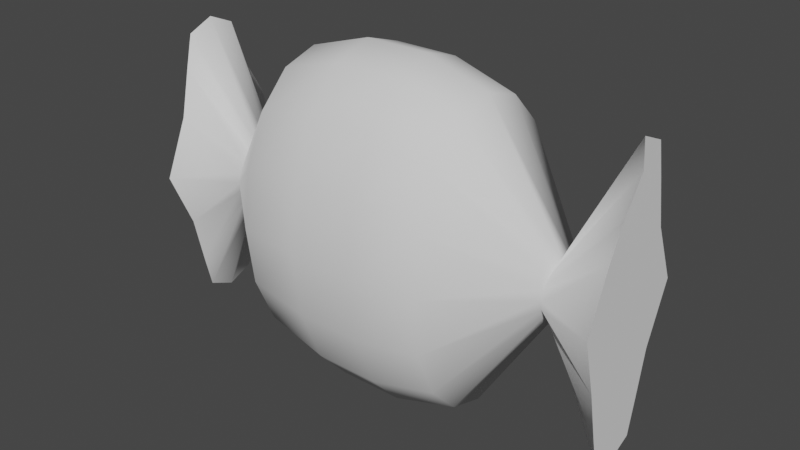 # Source: Candy.blend  (saved by Blender 3.1.7; exported with 4.5.12 LTS)
import bpy
from mathutils import Matrix  # noqa: F401  (used for matrix-valued properties, if any)

bpy.ops.wm.read_factory_settings(use_empty=True)
scene = bpy.context.scene
scene.name = 'Scene'

# ---- collections
col_collection = bpy.data.collections.new('Collection'); scene.collection.children.link(col_collection)

# ---- world
world_world = bpy.data.worlds.new('World'); scene.world = world_world
world_world.use_nodes = True; world_world.node_tree.nodes.clear()
_N = world_world.node_tree.nodes; _L = world_world.node_tree.links
n0 = _N.new('ShaderNodeOutputWorld'); n0.name = 'World Output'; n0.location = (300, 300)
n1 = _N.new('ShaderNodeBackground'); n1.name = 'Background'; n1.location = (10, 300)
n1.inputs[0].default_value = (0.05088, 0.05088, 0.05088, 1.0)
_L.new(n1.outputs[0], n0.inputs[0])
n0.is_active_output = True
world_world.color = (0.05088, 0.05088, 0.05088)
world_world.use_sun_shadow = False
world_world.sun_shadow_jitter_overblur = 0.0

# ---- meshes
me_cylinder_001 = bpy.data.meshes.new('Cylinder.001')
me_cylinder_001.from_pydata([(0.0, 0.5201, -1.0), (0.0, 0.5477, 1.0), (0.3827, 0.3516, -1.0), (0.3827, 0.3516, 1.0), (0.7071, 0.3873, -1.0), (0.7071, 0.2691, 1.0), (0.9239, 0.2096, -1.0), (0.9239, 0.2096, 1.0), (1.0, -1.917e-08, -1.0), (1.0, -1.917e-08, 1.0), (0.9239, -0.2096, -1.0), (0.9239, -0.2096, 1.0), (0.7071, -0.2691, -1.0), (0.7071, -0.2691, 1.0), (0.3827, -0.3516, -1.0), (0.3827, -0.3516, 1.0), (-8.742e-08, -0.5477, -1.0), (-8.742e-08, -0.4717, 1.0), (-0.3827, -0.3516, -1.0), (-0.3827, -0.2807, 1.0), (-0.7071, -0.2691, -1.0), (-0.6356, -0.2638, 1.03), (-0.9239, -0.2096, -1.0), (-0.8524, -0.08609, 1.03), (-1.0, 1.13e-08, -1.0), (-1.0, 1.13e-08, 1.0), (-0.9239, 0.2096, -1.0), (-0.9239, 0.2096, 1.0), (-0.7071, 0.2691, -1.0), (-0.7071, 0.2691, 1.0), (-0.3827, 0.4911, -1.0), (-0.3827, 0.3516, 1.0), (4.66e-08, 0.2487, -0.7449), (-3.506e-08, 0.2487, 0.7449), (0.06254, 0.2298, 0.7449), (0.06254, 0.2298, -0.7449), (0.1156, 0.1759, 0.7449), (0.1156, 0.1759, -0.7449), (0.151, 0.09518, 0.7449), (0.151, 0.09518, -0.7449), (0.1634, -8.623e-09, 0.7449), (0.1634, -8.623e-09, -0.7449), (0.151, -0.09518, 0.7449), (0.151, -0.09518, -0.7449), (0.1156, -0.1759, 0.7449), (0.1156, -0.1759, -0.7449), (0.06254, -0.2298, 0.7449), (0.06254, -0.2298, -0.7449), (-4.934e-08, -0.2487, 0.7449), (3.231e-08, -0.2487, -0.7449), (-0.06254, -0.2298, 0.7449), (-0.06254, -0.2298, -0.7449), (-0.1156, -0.1759, 0.7449), (-0.1156, -0.1759, -0.7449), (-0.151, -0.09518, 0.7449), (-0.151, -0.09518, -0.7449), (-0.1634, 5.215e-09, 0.7449), (-0.1634, 5.215e-09, -0.7449), (-0.151, 0.09518, 0.7449), (-0.151, 0.09518, -0.7449), (-0.1156, 0.1759, 0.7449), (-0.1156, 0.1759, -0.7449), (-0.06254, 0.2298, 0.7449), (-0.06254, 0.2298, -0.7449), (1.735e-08, 0.7702, -0.4117), (-8.936e-09, 0.7702, 0.4117), (0.3824, 0.7116, 0.4117), (0.3824, 0.7116, -0.4117), (0.7067, 0.5446, 0.4117), (0.7067, 0.5446, -0.4117), (0.9233, 0.2947, 0.4117), (0.9233, 0.2947, -0.4117), (0.9994, -2.427e-08, 0.4117), (0.9994, -2.427e-08, -0.4117), (0.9233, -0.2947, 0.4117), (0.9233, -0.2947, -0.4117), (0.7067, -0.5446, 0.4117), (0.7067, -0.5446, -0.4117), (0.3824, -0.7116, 0.4117), (0.3824, -0.7116, -0.4117), (-9.63e-08, -0.7702, 0.4117), (-7.002e-08, -0.7702, -0.4117), (-0.3824, -0.7116, 0.4117), (-0.3824, -0.7116, -0.4117), (-0.7067, -0.5446, 0.4117), (-0.7067, -0.5446, -0.4117), (-0.9233, -0.2947, 0.4117), (-0.9233, -0.2947, -0.4117), (-0.9994, 1.859e-08, 0.4117), (-0.9994, 1.859e-08, -0.4117), (-0.9233, 0.2947, 0.4117), (-0.9233, 0.2947, -0.4117), (-0.7067, 0.5446, 0.4117), (-0.7067, 0.5446, -0.4117), (-0.3824, 0.7116, 0.4117), (-0.3824, 0.7116, -0.4117), (9.689e-09, 0.8226, -0.1372), (1.363e-09, 0.8226, 0.1372), (0.4339, 0.7599, 0.1372), (0.4339, 0.7599, -0.1372), (0.8018, 0.5816, 0.1372), (0.8018, 0.5816, -0.1372), (1.048, 0.3148, 0.1372), (1.048, 0.3148, -0.1372), (1.134, -2.52e-08, 0.1372), (1.134, -2.52e-08, -0.1372), (1.048, -0.3148, 0.1372), (1.048, -0.3148, -0.1372), (0.8018, -0.5816, 0.1372), (0.8018, -0.5816, -0.1372), (0.4339, -0.7599, 0.1372), (0.4339, -0.7599, -0.1372), (-9.777e-08, -0.8226, 0.1372), (-8.944e-08, -0.8226, -0.1372), (-0.4339, -0.7599, 0.1372), (-0.4339, -0.7599, -0.1372), (-0.8018, -0.5816, 0.1372), (-0.8018, -0.5816, -0.1372), (-1.048, -0.3148, 0.1372), (-1.048, -0.3148, -0.1372), (-1.134, 2.056e-08, 0.1372), (-1.134, 2.056e-08, -0.1372), (-1.048, 0.3148, 0.1372), (-1.048, 0.3148, -0.1372), (-0.8018, 0.5816, 0.1372), (-0.8018, 0.5816, -0.1372), (-0.4339, 0.7599, 0.1372), (-0.4339, 0.7599, -0.1372)], [], [(33, 1, 3, 34), (34, 3, 5, 36), (36, 5, 7, 38), (38, 7, 9, 40), (40, 9, 11, 42), (42, 11, 13, 44), (44, 13, 15, 46), (46, 15, 17, 48), (48, 17, 19, 50), (50, 19, 21, 52), (52, 21, 23, 54), (54, 23, 25, 56), (56, 25, 27, 58), (58, 27, 29, 60), (3, 1, 31, 29, 27, 25, 23, 21, 19, 17, 15, 13, 11, 9, 7, 5), (60, 29, 31, 62), (62, 31, 1, 33), (0, 2, 4, 6, 8, 10, 12, 14, 16, 18, 20, 22, 24, 26, 28, 30), (30, 63, 32, 0), (94, 62, 33, 65), (28, 61, 63, 30), (92, 60, 62, 94), (26, 59, 61, 28), (90, 58, 60, 92), (24, 57, 59, 26), (88, 56, 58, 90), (22, 55, 57, 24), (86, 54, 56, 88), (20, 53, 55, 22), (84, 52, 54, 86), (18, 51, 53, 20), (82, 50, 52, 84), (16, 49, 51, 18), (80, 48, 50, 82), (14, 47, 49, 16), (78, 46, 48, 80), (12, 45, 47, 14), (76, 44, 46, 78), (10, 43, 45, 12), (74, 42, 44, 76), (8, 41, 43, 10), (72, 40, 42, 74), (6, 39, 41, 8), (70, 38, 40, 72), (4, 37, 39, 6), (68, 36, 38, 70), (2, 35, 37, 4), (66, 34, 36, 68), (0, 32, 35, 2), (65, 33, 34, 66), (32, 64, 67, 35), (97, 65, 66, 98), (35, 67, 69, 37), (98, 66, 68, 100), (37, 69, 71, 39), (100, 68, 70, 102), (39, 71, 73, 41), (102, 70, 72, 104), (41, 73, 75, 43), (104, 72, 74, 106), (43, 75, 77, 45), (106, 74, 76, 108), (45, 77, 79, 47), (108, 76, 78, 110), (47, 79, 81, 49), (110, 78, 80, 112), (49, 81, 83, 51), (112, 80, 82, 114), (51, 83, 85, 53), (114, 82, 84, 116), (53, 85, 87, 55), (116, 84, 86, 118), (55, 87, 89, 57), (118, 86, 88, 120), (57, 89, 91, 59), (120, 88, 90, 122), (59, 91, 93, 61), (122, 90, 92, 124), (61, 93, 95, 63), (124, 92, 94, 126), (63, 95, 64, 32), (126, 94, 65, 97), (95, 127, 96, 64), (127, 126, 97, 96), (93, 125, 127, 95), (125, 124, 126, 127), (91, 123, 125, 93), (123, 122, 124, 125), (89, 121, 123, 91), (121, 120, 122, 123), (87, 119, 121, 89), (119, 118, 120, 121), (85, 117, 119, 87), (117, 116, 118, 119), (83, 115, 117, 85), (115, 114, 116, 117), (81, 113, 115, 83), (113, 112, 114, 115), (79, 111, 113, 81), (111, 110, 112, 113), (77, 109, 111, 79), (109, 108, 110, 111), (75, 107, 109, 77), (107, 106, 108, 109), (73, 105, 107, 75), (105, 104, 106, 107), (71, 103, 105, 73), (103, 102, 104, 105), (69, 101, 103, 71), (101, 100, 102, 103), (67, 99, 101, 69), (99, 98, 100, 101), (64, 96, 99, 67), (96, 97, 98, 99)])
me_cylinder_001.polygons.foreach_set('use_smooth', [1, 1, 1, 1, 1, 1, 1, 1, 1, 1, 1, 1, 1, 1, 0, 1, 1, 0, 1, 1, 1, 1, 1, 1, 1, 1, 1, 1, 1, 1, 1, 1, 1, 1, 1, 1, 1, 1, 1, 1, 1, 1, 1, 1, 1, 1, 1, 1, 1, 1, 1, 1, 1, 1, 1, 1, 1, 1, 1, 1, 1, 1, 1, 1, 1, 1, 1, 1, 1, 1, 1, 1, 1, 1, 1, 1, 1, 1, 1, 1, 1, 1, 1, 1, 1, 1, 1, 1, 1, 1, 1, 1, 1, 1, 1, 1, 1, 1, 1, 1, 1, 1, 1, 1, 1, 1, 1, 1, 1, 1, 1, 1, 1, 1])
_k = set([(0, 2), (0, 30), (1, 3), (1, 31), (2, 4), (3, 5), (4, 6), (5, 7), (6, 8), (7, 9), (8, 10), (9, 11), (10, 12), (11, 13), (12, 14), (13, 15), (14, 16), (15, 17), (16, 18), (17, 19), (18, 20), (19, 21), (20, 22), (21, 23), (22, 24), (23, 25), (24, 26), (25, 27), (26, 28), (27, 29), (28, 30), (29, 31)])
me_cylinder_001.attributes.new('sharp_edge', 'BOOLEAN', 'EDGE').data.foreach_set('value', [ (min(e.vertices), max(e.vertices)) in _k for e in me_cylinder_001.edges])
_uv = me_cylinder_001.uv_layers.new(name='UVMap')
_uv.uv.foreach_set('vector', [1.0, 0.8333, 1.0, 1.0, 0.9375, 1.0, 0.9375, 0.8333, 0.9375, 0.8333, 0.9375, 1.0, 0.875, 1.0, 0.875, 0.8333, 0.875, 0.8333, 0.875, 1.0, 0.8125, 1.0, 0.8125, 0.8333, 0.8125, 0.8333, 0.8125, 1.0, 0.75, 1.0, 0.75, 0.8333, 0.75, 0.8333, 0.75, 1.0, 0.6875, 1.0, 0.6875, 0.8333, 0.6875, 0.8333, 0.6875, 1.0, 0.625, 1.0, 0.625, 0.8333, 0.625, 0.8333, 0.625, 1.0, 0.5625, 1.0, 0.5625, 0.8333, 0.5625, 0.8333, 0.5625, 1.0, 0.5, 1.0, 0.5, 0.8333, 0.5, 0.8333, 0.5, 1.0, 0.4375, 1.0, 0.4375, 0.8333, 0.4375, 0.8333, 0.4375, 1.0, 0.375, 1.0, 0.375, 0.8333, 0.375, 0.8333, 0.375, 1.0, 0.3125, 1.0, 0.3125, 0.8333, 0.3125, 0.8333, 0.3125, 1.0, 0.25, 1.0, 0.25, 0.8333, 0.25, 0.8333, 0.25, 1.0, 0.1875, 1.0, 0.1875, 0.8333, 0.1875, 0.8333, 0.1875, 1.0, 0.125, 1.0, 0.125, 0.8333, 0.3418, 0.4717, 0.25, 0.49, 0.1582, 0.4717, 0.08029, 0.4197, 0.02827, 0.3418, 0.01, 0.25, 0.02827, 0.1582, 0.08029, 0.08029, 0.1582, 0.02827, 0.25, 0.01, 0.3418, 0.02827, 0.4197, 0.08029, 0.4717, 0.1582, 0.49, 0.25, 0.4717, 0.3418, 0.4197, 0.4197, 0.125, 0.8333, 0.125, 1.0, 0.0625, 1.0, 0.0625, 0.8333, 0.0625, 0.8333, 0.0625, 1.0, 0.0, 1.0, 0.0, 0.8333, 0.75, 0.49, 0.8418, 0.4717, 0.9197, 0.4197, 0.9717, 0.3418, 0.99, 0.25, 0.9717, 0.1582, 0.9197, 0.08029, 0.8418, 0.02827, 0.75, 0.01, 0.6582, 0.02827, 0.5803, 0.08029, 0.5283, 0.1582, 0.51, 0.25, 0.5283, 0.3418, 0.5803, 0.4197, 0.6582, 0.4717, 0.0625, 0.5, 0.0625, 0.6667, 0.0, 0.6667, 0.0, 0.5, 0.0625, 0.7778, 0.0625, 0.8333, 0.0, 0.8333, 0.0, 0.7778, 0.125, 0.5, 0.125, 0.6667, 0.0625, 0.6667, 0.0625, 0.5, 0.125, 0.7778, 0.125, 0.8333, 0.0625, 0.8333, 0.0625, 0.7778, 0.1875, 0.5, 0.1875, 0.6667, 0.125, 0.6667, 0.125, 0.5, 0.1875, 0.7778, 0.1875, 0.8333, 0.125, 0.8333, 0.125, 0.7778, 0.25, 0.5, 0.25, 0.6667, 0.1875, 0.6667, 0.1875, 0.5, 0.25, 0.7778, 0.25, 0.8333, 0.1875, 0.8333, 0.1875, 0.7778, 0.3125, 0.5, 0.3125, 0.6667, 0.25, 0.6667, 0.25, 0.5, 0.3125, 0.7778, 0.3125, 0.8333, 0.25, 0.8333, 0.25, 0.7778, 0.375, 0.5, 0.375, 0.6667, 0.3125, 0.6667, 0.3125, 0.5, 0.375, 0.7778, 0.375, 0.8333, 0.3125, 0.8333, 0.3125, 0.7778, 0.4375, 0.5, 0.4375, 0.6667, 0.375, 0.6667, 0.375, 0.5, 0.4375, 0.7778, 0.4375, 0.8333, 0.375, 0.8333, 0.375, 0.7778, 0.5, 0.5, 0.5, 0.6667, 0.4375, 0.6667, 0.4375, 0.5, 0.5, 0.7778, 0.5, 0.8333, 0.4375, 0.8333, 0.4375, 0.7778, 0.5625, 0.5, 0.5625, 0.6667, 0.5, 0.6667, 0.5, 0.5, 0.5625, 0.7778, 0.5625, 0.8333, 0.5, 0.8333, 0.5, 0.7778, 0.625, 0.5, 0.625, 0.6667, 0.5625, 0.6667, 0.5625, 0.5, 0.625, 0.7778, 0.625, 0.8333, 0.5625, 0.8333, 0.5625, 0.7778, 0.6875, 0.5, 0.6875, 0.6667, 0.625, 0.6667, 0.625, 0.5, 0.6875, 0.7778, 0.6875, 0.8333, 0.625, 0.8333, 0.625, 0.7778, 0.75, 0.5, 0.75, 0.6667, 0.6875, 0.6667, 0.6875, 0.5, 0.75, 0.7778, 0.75, 0.8333, 0.6875, 0.8333, 0.6875, 0.7778, 0.8125, 0.5, 0.8125, 0.6667, 0.75, 0.6667, 0.75, 0.5, 0.8125, 0.7778, 0.8125, 0.8333, 0.75, 0.8333, 0.75, 0.7778, 0.875, 0.5, 0.875, 0.6667, 0.8125, 0.6667, 0.8125, 0.5, 0.875, 0.7778, 0.875, 0.8333, 0.8125, 0.8333, 0.8125, 0.7778, 0.9375, 0.5, 0.9375, 0.6667, 0.875, 0.6667, 0.875, 0.5, 0.9375, 0.7778, 0.9375, 0.8333, 0.875, 0.8333, 0.875, 0.7778, 1.0, 0.5, 1.0, 0.6667, 0.9375, 0.6667, 0.9375, 0.5, 1.0, 0.7778, 1.0, 0.8333, 0.9375, 0.8333, 0.9375, 0.7778, 1.0, 0.6667, 1.0, 0.7222, 0.9375, 0.7222, 0.9375, 0.6667, 1.0, 0.7593, 1.0, 0.7778, 0.9375, 0.7778, 0.9375, 0.7593, 0.9375, 0.6667, 0.9375, 0.7222, 0.875, 0.7222, 0.875, 0.6667, 0.9375, 0.7593, 0.9375, 0.7778, 0.875, 0.7778, 0.875, 0.7593, 0.875, 0.6667, 0.875, 0.7222, 0.8125, 0.7222, 0.8125, 0.6667, 0.875, 0.7593, 0.875, 0.7778, 0.8125, 0.7778, 0.8125, 0.7593, 0.8125, 0.6667, 0.8125, 0.7222, 0.75, 0.7222, 0.75, 0.6667, 0.8125, 0.7593, 0.8125, 0.7778, 0.75, 0.7778, 0.75, 0.7593, 0.75, 0.6667, 0.75, 0.7222, 0.6875, 0.7222, 0.6875, 0.6667, 0.75, 0.7593, 0.75, 0.7778, 0.6875, 0.7778, 0.6875, 0.7593, 0.6875, 0.6667, 0.6875, 0.7222, 0.625, 0.7222, 0.625, 0.6667, 0.6875, 0.7593, 0.6875, 0.7778, 0.625, 0.7778, 0.625, 0.7593, 0.625, 0.6667, 0.625, 0.7222, 0.5625, 0.7222, 0.5625, 0.6667, 0.625, 0.7593, 0.625, 0.7778, 0.5625, 0.7778, 0.5625, 0.7593, 0.5625, 0.6667, 0.5625, 0.7222, 0.5, 0.7222, 0.5, 0.6667, 0.5625, 0.7593, 0.5625, 0.7778, 0.5, 0.7778, 0.5, 0.7593, 0.5, 0.6667, 0.5, 0.7222, 0.4375, 0.7222, 0.4375, 0.6667, 0.5, 0.7593, 0.5, 0.7778, 0.4375, 0.7778, 0.4375, 0.7593, 0.4375, 0.6667, 0.4375, 0.7222, 0.375, 0.7222, 0.375, 0.6667, 0.4375, 0.7593, 0.4375, 0.7778, 0.375, 0.7778, 0.375, 0.7593, 0.375, 0.6667, 0.375, 0.7222, 0.3125, 0.7222, 0.3125, 0.6667, 0.375, 0.7593, 0.375, 0.7778, 0.3125, 0.7778, 0.3125, 0.7593, 0.3125, 0.6667, 0.3125, 0.7222, 0.25, 0.7222, 0.25, 0.6667, 0.3125, 0.7593, 0.3125, 0.7778, 0.25, 0.7778, 0.25, 0.7593, 0.25, 0.6667, 0.25, 0.7222, 0.1875, 0.7222, 0.1875, 0.6667, 0.25, 0.7593, 0.25, 0.7778, 0.1875, 0.7778, 0.1875, 0.7593, 0.1875, 0.6667, 0.1875, 0.7222, 0.125, 0.7222, 0.125, 0.6667, 0.1875, 0.7593, 0.1875, 0.7778, 0.125, 0.7778, 0.125, 0.7593, 0.125, 0.6667, 0.125, 0.7222, 0.0625, 0.7222, 0.0625, 0.6667, 0.125, 0.7593, 0.125, 0.7778, 0.0625, 0.7778, 0.0625, 0.7593, 0.0625, 0.6667, 0.0625, 0.7222, 0.0, 0.7222, 0.0, 0.6667, 0.0625, 0.7593, 0.0625, 0.7778, 0.0, 0.7778, 0.0, 0.7593, 0.0625, 0.7222, 0.0625, 0.7407, 0.0, 0.7407, 0.0, 0.7222, 0.0625, 0.7407, 0.0625, 0.7593, 0.0, 0.7593, 0.0, 0.7407, 0.125, 0.7222, 0.125, 0.7407, 0.0625, 0.7407, 0.0625, 0.7222, 0.125, 0.7407, 0.125, 0.7593, 0.0625, 0.7593, 0.0625, 0.7407, 0.1875, 0.7222, 0.1875, 0.7407, 0.125, 0.7407, 0.125, 0.7222, 0.1875, 0.7407, 0.1875, 0.7593, 0.125, 0.7593, 0.125, 0.7407, 0.25, 0.7222, 0.25, 0.7407, 0.1875, 0.7407, 0.1875, 0.7222, 0.25, 0.7407, 0.25, 0.7593, 0.1875, 0.7593, 0.1875, 0.7407, 0.3125, 0.7222, 0.3125, 0.7407, 0.25, 0.7407, 0.25, 0.7222, 0.3125, 0.7407, 0.3125, 0.7593, 0.25, 0.7593, 0.25, 0.7407, 0.375, 0.7222, 0.375, 0.7407, 0.3125, 0.7407, 0.3125, 0.7222, 0.375, 0.7407, 0.375, 0.7593, 0.3125, 0.7593, 0.3125, 0.7407, 0.4375, 0.7222, 0.4375, 0.7407, 0.375, 0.7407, 0.375, 0.7222, 0.4375, 0.7407, 0.4375, 0.7593, 0.375, 0.7593, 0.375, 0.7407, 0.5, 0.7222, 0.5, 0.7407, 0.4375, 0.7407, 0.4375, 0.7222, 0.5, 0.7407, 0.5, 0.7593, 0.4375, 0.7593, 0.4375, 0.7407, 0.5625, 0.7222, 0.5625, 0.7407, 0.5, 0.7407, 0.5, 0.7222, 0.5625, 0.7407, 0.5625, 0.7593, 0.5, 0.7593, 0.5, 0.7407, 0.625, 0.7222, 0.625, 0.7407, 0.5625, 0.7407, 0.5625, 0.7222, 0.625, 0.7407, 0.625, 0.7593, 0.5625, 0.7593, 0.5625, 0.7407, 0.6875, 0.7222, 0.6875, 0.7407, 0.625, 0.7407, 0.625, 0.7222, 0.6875, 0.7407, 0.6875, 0.7593, 0.625, 0.7593, 0.625, 0.7407, 0.75, 0.7222, 0.75, 0.7407, 0.6875, 0.7407, 0.6875, 0.7222, 0.75, 0.7407, 0.75, 0.7593, 0.6875, 0.7593, 0.6875, 0.7407, 0.8125, 0.7222, 0.8125, 0.7407, 0.75, 0.7407, 0.75, 0.7222, 0.8125, 0.7407, 0.8125, 0.7593, 0.75, 0.7593, 0.75, 0.7407, 0.875, 0.7222, 0.875, 0.7407, 0.8125, 0.7407, 0.8125, 0.7222, 0.875, 0.7407, 0.875, 0.7593, 0.8125, 0.7593, 0.8125, 0.7407, 0.9375, 0.7222, 0.9375, 0.7407, 0.875, 0.7407, 0.875, 0.7222, 0.9375, 0.7407, 0.9375, 0.7593, 0.875, 0.7593, 0.875, 0.7407, 1.0, 0.7222, 1.0, 0.7407, 0.9375, 0.7407, 0.9375, 0.7222, 1.0, 0.7407, 1.0, 0.7593, 0.9375, 0.7593, 0.9375, 0.7407])
me_cylinder_001.use_remesh_fix_poles = True
me_cylinder_001.use_remesh_preserve_attributes = False
me_cylinder_001.update()

# ---- objects
ob_cylinder = bpy.data.objects.new('Cylinder', me_cylinder_001)

# ---- transforms, parenting, visibility, modifiers, constraints
ob_cylinder.location = (0.0, 0.0, 0.0)
ob_cylinder.rotation_euler = (0.0, 1.571, 0.0)
ob_cylinder.scale = (0.6322, 0.53, 1.0)

# ---- collection membership
col_collection.objects.link(ob_cylinder)

# ---- scene / render settings (as saved in the file)
scene.frame_start = 1; scene.frame_end = 250; scene.frame_set(1)
scene.render.engine = 'BLENDER_EEVEE_NEXT'
scene.cycles.sampling_pattern = 'TABULATED_SOBOL'
scene.cycles.use_light_tree = False
scene.view_settings.view_transform = 'Filmic'
bpy.context.view_layer.update()

# ---- added for rendering (the .blend has no active camera and no usable light): camera, sun
cam_auto = bpy.data.cameras.new('AutoCamera')
cam_auto.lens = 50.0
cam_auto.sensor_width = 36.0
cam_auto.clip_end = 1000.0
ob_auto_camera = bpy.data.objects.new('AutoCamera', cam_auto)
scene.collection.objects.link(ob_auto_camera)
ob_auto_camera.location = (2.45154, -2.92398, 1.94932)
ob_auto_camera.rotation_euler = (1.09748, -7.21219e-08, 0.694738)
scene.camera = ob_auto_camera
light_auto_sun = bpy.data.lights.new('AutoSun', 'SUN')
light_auto_sun.energy = 3.0
light_auto_sun.angle = 0.0523599
ob_auto_sun = bpy.data.objects.new('AutoSun', light_auto_sun)
scene.collection.objects.link(ob_auto_sun)
ob_auto_sun.rotation_euler = (0.872665, 0.174533, 0.523599)
bpy.context.view_layer.update()
